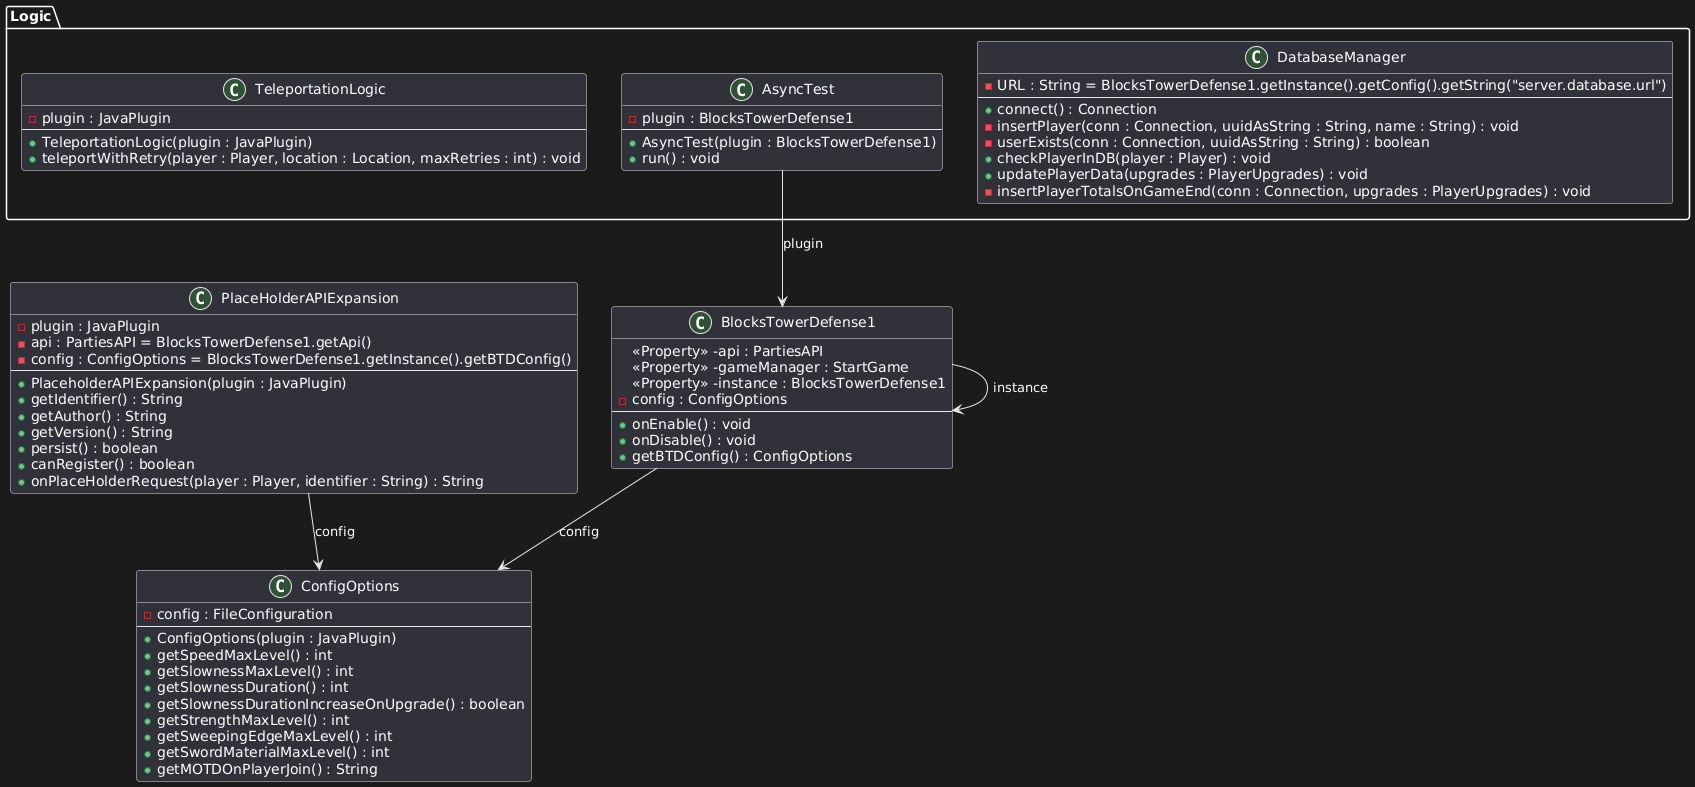

The diagram above was rendered by PlantUML. Its source (embedded in the PNG):
@startuml
package "Logic" {
    class TeleportationLogic {
        -plugin : JavaPlugin
        --
        +TeleportationLogic(plugin : JavaPlugin)
        +teleportWithRetry(player : Player, location : Location, maxRetries : int) : void
    }



    class AsyncTest {
        -plugin : BlocksTowerDefense1
        --
        +AsyncTest(plugin : BlocksTowerDefense1)
        +run() : void
    }



    class DatabaseManager {
        -URL : String = BlocksTowerDefense1.getInstance().getConfig().getString("server.database.url")
        --
        +connect() : Connection
        -insertPlayer(conn : Connection, uuidAsString : String, name : String) : void
        -userExists(conn : Connection, uuidAsString : String) : boolean
        +checkPlayerInDB(player : Player) : void
        +updatePlayerData(upgrades : PlayerUpgrades) : void
        -insertPlayerTotalsOnGameEnd(conn : Connection, upgrades : PlayerUpgrades) : void
    }
}

class PlaceHolderAPIExpansion {
    -plugin : JavaPlugin
    -api : PartiesAPI = BlocksTowerDefense1.getApi()
    -config : ConfigOptions = BlocksTowerDefense1.getInstance().getBTDConfig()
    --
    +PlaceholderAPIExpansion(plugin : JavaPlugin)
    +getIdentifier() : String
    +getAuthor() : String
    +getVersion() : String
    +persist() : boolean
    +canRegister() : boolean
    +onPlaceHolderRequest(player : Player, identifier : String) : String
}



class ConfigOptions {
    -config : FileConfiguration
    --
    +ConfigOptions(plugin : JavaPlugin)
    +getSpeedMaxLevel() : int
    +getSlownessMaxLevel() : int
    +getSlownessDuration() : int
    +getSlownessDurationIncreaseOnUpgrade() : boolean
    +getStrengthMaxLevel() : int
    +getSweepingEdgeMaxLevel() : int
    +getSwordMaterialMaxLevel() : int
    +getMOTDOnPlayerJoin() : String
}



class BlocksTowerDefense1 {
    <<Property>> -api : PartiesAPI
    <<Property>> -gameManager : StartGame
    <<Property>> -instance : BlocksTowerDefense1
    -config : ConfigOptions
    --
    +onEnable() : void
    +onDisable() : void
    +getBTDConfig() : ConfigOptions
}



BlocksTowerDefense1 --> ConfigOptions : config
PlaceHolderAPIExpansion --> ConfigOptions : config

BlocksTowerDefense1 --> BlocksTowerDefense1 : instance
AsyncTest --> BlocksTowerDefense1 : plugin
@enduml